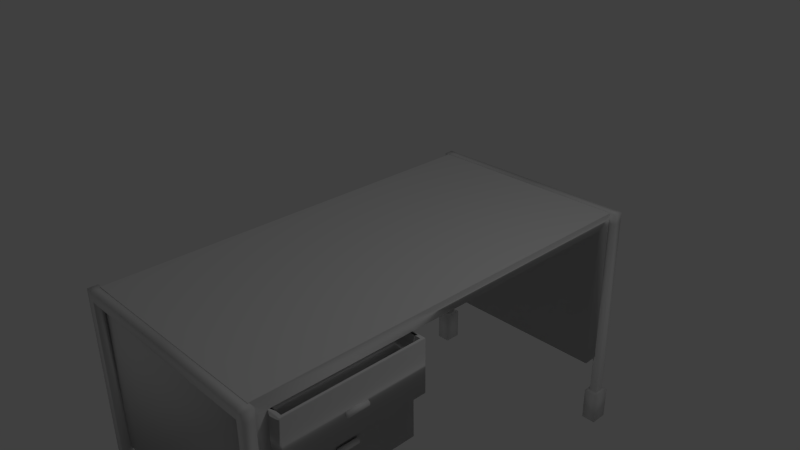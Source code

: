 # Source: Desk.blend  (saved by Blender 2.68.0; exported with 4.5.12 LTS)
import bpy
from mathutils import Matrix  # noqa: F401  (used for matrix-valued properties, if any)

bpy.ops.wm.read_factory_settings(use_empty=True)
scene = bpy.context.scene
scene.name = 'Scene'

# ---- collections
col_collection_1 = bpy.data.collections.new('Collection 1'); scene.collection.children.link(col_collection_1)

# ---- materials (node trees are filled in below, after node groups)
mat_material = bpy.data.materials.new('Material')
mat_material.alpha_threshold = 0.0
mat_material.use_transparent_shadow = False
mat_material.roughness = 0.5
mat_material.line_color = (0.0, 0.0, 0.0, 1.0)

# ---- material node trees

# ---- world
world_world = bpy.data.worlds.new('World'); scene.world = world_world
world_world.color = (0.05088, 0.05088, 0.05088)
world_world.use_sun_shadow = False
world_world.sun_shadow_jitter_overblur = 0.0
world_world.cycles.sampling_method = 'MANUAL'
world_world.cycles.sample_map_resolution = 256

# ---- cameras
cam_camera = bpy.data.cameras.new('Camera')
cam_camera.clip_end = 100.0
cam_camera.lens = 35.0
cam_camera.sensor_width = 32.0
cam_camera.sensor_height = 18.0
cam_camera.ortho_scale = 7.314
cam_camera.dof.focus_distance = 0.0
cam_camera.dof.aperture_fstop = 128.0

# ---- lights
light_lamp = bpy.data.lights.new('Lamp', 'POINT')
light_lamp.transmission_factor = 0.0
light_lamp.cutoff_distance = 30.0
light_lamp.energy = 100.0
light_lamp.shadow_buffer_clip_start = 1.001
light_lamp.shadow_soft_size = 0.1
light_lamp.shadow_maximum_resolution = 0.006
light_lamp.use_absolute_resolution = True
light_lamp.cycles.use_multiple_importance_sampling = False

# ---- meshes
me_cylinder_001 = bpy.data.meshes.new('Cylinder.001')
me_cylinder_001.from_pydata([(0.0, 0.04, -0.15), (0.0, 0.04, 0.15), (0.03464, 0.02, -0.15), (0.03464, 0.02, 0.15), (0.03464, -0.02, -0.15), (0.03464, -0.02, 0.15), (-3.497e-09, -0.04, -0.15), (-3.497e-09, -0.04, 0.15), (-0.03464, -0.02, -0.15), (-0.03464, -0.02, 0.15), (-0.03464, 0.02, -0.15), (-0.03464, 0.02, 0.15), (0.2003, 0.6708, -0.15), (0.2003, 0.6708, 0.15), (0.235, 0.6508, -0.15), (0.235, 0.6508, 0.15), (0.235, 0.6108, -0.15), (0.235, 0.6108, 0.15), (0.2003, 0.5908, -0.15), (0.2003, 0.5908, 0.15), (0.1657, 0.6108, -0.15), (0.1657, 0.6108, 0.15), (0.1657, 0.6508, -0.15), (0.1657, 0.6508, 0.15)], [], [(0, 1, 3, 2), (2, 3, 5, 4), (4, 5, 7, 6), (6, 7, 9, 8), (3, 1, 11, 9, 7, 5), (10, 11, 1, 0), (8, 9, 11, 10), (0, 2, 4, 6, 8, 10), (12, 13, 15, 14), (14, 15, 17, 16), (16, 17, 19, 18), (18, 19, 21, 20), (15, 13, 23, 21, 19, 17), (22, 23, 13, 12), (20, 21, 23, 22), (12, 14, 16, 18, 20, 22)])
me_cylinder_001.polygons.foreach_set('use_smooth', [True] * 16)
_uv = me_cylinder_001.uv_layers.new(name='UVMap')
_uv.uv.foreach_set('vector', [0.4972, 0.0, 0.5, 0.9268, 0.4382, 0.927, 0.4354, 0.0001894, 0.4354, 0.0001894, 0.4382, 0.927, 0.3146, 0.9274, 0.3118, 0.0005686, 0.3118, 0.0005686, 0.3146, 0.9274, 0.2528, 0.9276, 0.25, 0.0007581, 0.2472, 0.0, 0.25, 0.9268, 0.1882, 0.927, 0.1854, 0.0001894, 0.75, 1.113, 0.7501, 0.9893, 0.8572, 0.9276, 0.9642, 0.9895, 0.964, 1.113, 0.857, 1.175, 0.06179, 0.0005686, 0.06463, 0.9274, 0.002843, 0.9276, 0.0, 0.0007581, 0.1854, 0.0001894, 0.1882, 0.927, 0.06463, 0.9274, 0.06179, 0.0005686, 0.5001, 0.9893, 0.6072, 0.9276, 0.7142, 0.9895, 0.714, 1.113, 0.607, 1.175, 0.5, 1.113, 0.9972, 0.0, 1.0, 0.9268, 0.9382, 0.927, 0.9354, 0.0001896, 0.9354, 0.0001896, 0.9382, 0.927, 0.8146, 0.9274, 0.8118, 0.0005689, 0.8118, 0.0005689, 0.8146, 0.9274, 0.7528, 0.9276, 0.75, 0.0007582, 0.7472, 0.0, 0.75, 0.9268, 0.6882, 0.927, 0.6854, 0.0001896, 0.1072, 1.175, 0.0001266, 1.113, 0.0, 0.9895, 0.107, 0.9276, 0.214, 0.9893, 0.2142, 1.113, 0.5618, 0.0005686, 0.5646, 0.9274, 0.5028, 0.9276, 0.5, 0.0007582, 0.6854, 0.0001896, 0.6882, 0.927, 0.5646, 0.9274, 0.5618, 0.0005686, 0.286, 1.113, 0.2858, 0.9895, 0.3928, 0.9276, 0.4999, 0.9893, 0.5, 1.113, 0.393, 1.175])
me_cylinder_001.use_remesh_preserve_volume = False
me_cylinder_001.use_remesh_preserve_attributes = False
me_cylinder_001.use_mirror_vertex_groups = False
me_cylinder_001.update()
me_cube_001 = bpy.data.meshes.new('Cube.001')
me_cube_001.from_pydata([(0.0, -43.63, 9.698), (0.0, -41.63, 9.698), (22.57, -41.63, 9.698), (22.57, -43.63, 9.698), (0.0, -43.63, 11.7), (0.0, -41.63, 11.7), (22.57, -41.63, 11.7), (22.57, -43.63, 11.7), (20.93, -41.63, 11.7), (20.93, -41.63, 9.698), (20.93, -43.63, 11.7), (20.93, -43.63, 9.698), (22.57, -41.63, -30.22), (22.57, -43.63, -30.22), (20.93, -41.63, -30.22), (20.93, -43.63, -30.22), (23.24, -40.81, -30.22), (23.24, -44.45, -30.22), (20.26, -40.81, -30.22), (20.26, -44.45, -30.22), (23.24, -40.81, -37.18), (23.24, -44.45, -37.18), (20.26, -40.81, -37.18), (20.26, -44.45, -37.18)], [], [(4, 5, 1, 0), (8, 6, 2, 9), (6, 7, 3, 2), (10, 4, 0, 11), (11, 9, 14, 15), (10, 8, 5, 4), (7, 6, 8, 10), (0, 1, 9, 11), (7, 10, 11, 3), (5, 8, 9, 1), (15, 14, 18, 19), (9, 2, 12, 14), (3, 11, 15, 13), (2, 3, 13, 12), (19, 18, 22, 23), (14, 12, 16, 18), (13, 15, 19, 17), (12, 13, 17, 16), (23, 22, 20, 21), (18, 16, 20, 22), (17, 19, 23, 21), (16, 17, 21, 20)])
me_cube_001.polygons.foreach_set('use_smooth', [True] * 22)
_uv = me_cube_001.uv_layers.new(name='UVMap')
_uv.uv.foreach_set('vector', [0.0392, 0.9695, 0.00012, 0.9696, 0.0, 0.9305, 0.03908, 0.9304, 0.4373, 0.7409, 0.409, 0.7261, 0.4271, 0.6914, 0.4554, 0.7062, 0.8596, 0.8193, 0.8205, 0.8194, 0.8204, 0.7803, 0.8595, 0.7802, 0.02833, 0.1895, 0.3909, 0.0, 0.409, 0.03464, 0.04644, 0.2242, 0.9011, 0.7802, 0.862, 0.7803, 0.8596, 0.0001199, 0.8987, 0.0, 0.9012, 0.03209, 0.9403, 0.03197, 0.9415, 0.4411, 0.9024, 0.4412, 0.9011, 0.0001198, 0.9402, 0.0, 0.9403, 0.03197, 0.9012, 0.03209, 0.9414, 0.8503, 0.9023, 0.8504, 0.9011, 0.4413, 0.9402, 0.4412, 0.0, 0.2043, 0.02833, 0.1895, 0.04644, 0.2242, 0.01811, 0.239, 0.7999, 0.9304, 0.4373, 0.7409, 0.4554, 0.7062, 0.818, 0.8957, 0.9866, 0.05523, 0.9868, 0.01615, 0.9999, 0.0001785, 0.9997, 0.07128, 0.4554, 0.7062, 0.4271, 0.6914, 0.7885, 0.0, 0.8169, 0.01481, 0.01811, 0.239, 0.04644, 0.2242, 0.4079, 0.9156, 0.3795, 0.9304, 0.8595, 0.7802, 0.8204, 0.7803, 0.818, 0.0001199, 0.8571, 0.0, 0.9726, 0.9864, 0.9015, 0.9866, 0.9011, 0.8507, 0.9722, 0.8504, 0.9868, 0.01615, 0.9548, 0.01605, 0.9417, 0.0, 0.9999, 0.0001785, 0.9547, 0.05514, 0.9866, 0.05523, 0.9997, 0.07128, 0.9415, 0.07111, 0.9548, 0.01605, 0.9547, 0.05514, 0.9415, 0.07111, 0.9417, 0.0, 0.9416, 0.6487, 0.9414, 0.5775, 0.9996, 0.5774, 0.9998, 0.6485, 0.9996, 0.8504, 0.9414, 0.8503, 0.9418, 0.7143, 1.0, 0.7144, 0.9414, 0.4414, 0.9996, 0.4412, 1.0, 0.5772, 0.9418, 0.5774, 0.8891, 0.9556, 0.818, 0.9554, 0.8184, 0.8194, 0.8895, 0.8196])
me_cube_001.use_remesh_preserve_volume = False
me_cube_001.use_remesh_preserve_attributes = False
me_cube_001.use_mirror_vertex_groups = False
me_cube_001.update()
me_cube = bpy.data.meshes.new('Cube')
me_cube.from_pydata([(1.0, -1.0, -1.0), (-1.0, -1.0, -1.0), (-0.8665, -1.0, 1.0), (1.0, -1.0, 1.0), (-1.0, -1.0, 1.0), (-0.8665, -1.0, -1.0), (1.0, -0.9286, -1.0), (-0.8665, -0.9286, -1.0), (1.0, -0.9286, 1.0), (-0.8665, -0.9286, 1.0), (-1.0, -0.9286, -1.0), (-1.0, -0.9286, 1.0), (1.0, -1.0, -23.71), (-1.0, -1.0, -23.71), (-0.8665, -1.0, -23.71), (1.0, -0.9286, -23.71), (-0.8665, -0.9286, -23.71), (-1.0, -0.9286, -23.71), (-0.8665, 0.0, -1.0), (1.0, 1.0, -1.0), (-1.0, 1.0, -1.0), (-0.8665, 0.0, 1.0), (-0.8665, 1.0, 1.0), (1.0, 1.0, 1.0), (-1.0, 1.0, 1.0), (-0.8665, 1.0, -1.0), (1.0, 0.0, -1.0), (-1.0, 0.0, -1.0), (1.0, 0.0, 1.0), (-1.0, 0.0, 1.0), (1.0, 0.9286, -1.0), (-0.8665, 0.9286, -1.0), (1.0, 0.9286, 1.0), (-0.8665, 0.9286, 1.0), (-1.0, 0.9286, -1.0), (-1.0, 0.9286, 1.0), (-0.8665, 0.0, -23.71), (1.0, 1.0, -23.71), (-1.0, 1.0, -23.71), (-0.8665, 1.0, -23.71), (-1.0, 0.0, -23.71), (1.0, 0.9286, -23.71), (-0.8665, 0.9286, -23.71), (-1.0, 0.9286, -23.71), (1.0, -0.2606, -1.0), (-0.8665, -0.2606, -1.0), (-1.0, -0.2606, -1.0), (-1.0, -0.2606, 1.0), (1.0, -0.2606, 1.0), (-0.8665, -0.2606, 1.0), (-0.8665, -0.2606, -23.71), (-1.0, -0.2606, -23.71), (1.0, -0.9286, -16.44), (-0.8665, -0.9286, -16.44), (1.0, -0.2606, -16.44), (-0.8665, -0.2606, -16.44), (-0.8665, -0.2606, -8.719), (1.0, -0.2606, -8.719), (-0.8665, -0.9286, -8.719), (1.0, -0.9286, -8.719), (1.128, -0.9286, -1.0), (1.128, -0.2606, -1.0), (1.128, -0.2606, -8.719), (1.128, -0.9286, -8.719), (0.9969, -0.9132, -1.0), (0.9969, -0.276, -1.0), (1.105, -0.9132, -1.0), (1.105, -0.276, -1.0), (0.9969, -0.9132, -6.664), (0.9969, -0.276, -6.664), (1.105, -0.9132, -6.664), (1.105, -0.276, -6.664), (0.8308, -0.9132, -1.0), (0.8308, -0.276, -1.0), (0.8308, -0.9132, -6.664), (0.8308, -0.276, -6.664)], [], [(9, 11, 4, 2), (6, 8, 3, 0), (5, 2, 4, 1), (8, 9, 2, 3), (1, 4, 11, 10), (46, 47, 29, 27), (1, 10, 17, 13), (0, 3, 2, 5), (56, 57, 54, 55), (48, 49, 9, 8), (44, 48, 8, 6), (49, 47, 11, 9), (7, 6, 15, 16), (16, 14, 13, 17), (15, 12, 14, 16), (50, 16, 17, 51), (46, 27, 40, 51), (0, 5, 14, 12), (5, 1, 13, 14), (45, 7, 16, 50), (6, 0, 12, 15), (27, 40, 36, 18), (33, 22, 24, 35), (30, 19, 23, 32), (25, 20, 24, 22), (32, 23, 22, 33), (20, 34, 35, 24), (34, 27, 29, 35), (20, 38, 43, 34), (19, 25, 22, 23), (26, 18, 31, 30), (28, 32, 33, 21), (26, 30, 32, 28), (21, 33, 35, 29), (31, 42, 41, 30), (42, 43, 38, 39), (41, 42, 39, 37), (36, 40, 43, 42), (34, 43, 40, 27), (19, 37, 39, 25), (25, 39, 38, 20), (18, 36, 42, 31), (30, 41, 37, 19), (18, 45, 50, 36), (10, 46, 51, 17), (36, 50, 51, 40), (21, 29, 47, 49), (26, 28, 48, 44), (28, 21, 49, 48), (26, 44, 45, 18), (10, 11, 47, 46), (54, 52, 53, 55), (58, 56, 55, 53), (59, 58, 53, 52), (57, 59, 52, 54), (59, 57, 62, 63), (6, 7, 58, 59), (7, 45, 56, 58), (45, 44, 57, 56), (61, 60, 63, 62), (57, 44, 61, 62), (6, 59, 63, 60), (6, 60, 66, 64), (64, 66, 70, 68), (61, 44, 65, 67), (60, 61, 67, 66), (44, 6, 64, 65), (69, 68, 70, 71), (67, 65, 69, 71), (66, 67, 71, 70), (69, 65, 73, 75), (73, 72, 74, 75), (64, 68, 74, 72), (68, 69, 75, 74), (65, 64, 72, 73)])
me_cube.polygons.foreach_set('use_smooth', [True] * 75)
_uv = me_cube.uv_layers.new(name='UVMap')
_uv.uv.foreach_set('vector', [0.6977, 0.7607, 0.6912, 0.7607, 0.6912, 0.7572, 0.6977, 0.7572, 0.3121, 1.113, 0.3124, 1.211, 0.3089, 1.211, 0.3086, 1.113, 0.09178, 0.09804, 0.09148, 2.007e-05, 0.09802, 0.0, 0.09832, 0.09802, 0.7892, 0.7604, 0.6977, 0.7607, 0.6977, 0.7572, 0.7892, 0.7569, 0.3049, 1.113, 0.3052, 1.211, 0.3017, 1.211, 0.3014, 1.113, 0.2687, 1.113, 0.269, 1.211, 0.2562, 1.211, 0.2559, 1.113, 0.3049, 1.113, 0.3014, 1.113, 0.298, 1.075e-05, 0.3015, 0.0, 0.0003007, 0.09832, 0.0, 0.0003007, 0.09148, 2.007e-05, 0.09178, 0.09804, 0.7912, 0.3786, 0.8827, 0.3783, 0.8839, 0.7566, 0.7924, 0.7569, 0.7893, 0.7931, 0.6978, 0.7934, 0.6977, 0.7607, 0.7892, 0.7604, 0.3449, 1.113, 0.3452, 1.211, 0.3124, 1.211, 0.3121, 1.113, 0.6978, 0.7934, 0.6913, 0.7934, 0.6912, 0.7607, 0.6977, 0.7607, 0.5933, 1.113, 0.5018, 1.113, 0.5052, 0.0, 0.5967, 0.0002806, 0.8843, 0.8484, 0.8878, 0.8484, 0.8878, 0.8549, 0.8843, 0.8549, 0.884, 0.7569, 0.8875, 0.7569, 0.8878, 0.8484, 0.8843, 0.8484, 0.8515, 0.8485, 0.8843, 0.8484, 0.8843, 0.8549, 0.8516, 0.855, 0.2687, 1.113, 0.2559, 1.113, 0.2525, 0.0001505, 0.2653, 0.0001111, 0.0003007, 0.09832, 0.09178, 0.09804, 0.09519, 1.211, 0.003716, 1.211, 0.09178, 0.09804, 0.09832, 0.09802, 0.1017, 1.211, 0.09519, 1.211, 0.6329, 1.113, 0.6001, 1.113, 0.5967, 0.0002792, 0.6295, 0.0001787, 0.3121, 1.113, 0.3086, 1.113, 0.3052, 0.0003008, 0.3087, 0.00029, 0.9645, 0.0, 0.9679, 1.113, 0.9614, 1.113, 0.958, 2.007e-05, 0.698, 0.8517, 0.698, 0.8552, 0.6915, 0.8552, 0.6914, 0.8517, 0.4031, 1.113, 0.4066, 1.113, 0.4069, 1.211, 0.4034, 1.211, 0.1935, 1.113, 0.2001, 1.113, 0.1998, 1.211, 0.1932, 1.211, 0.7895, 0.8514, 0.7895, 0.8549, 0.698, 0.8552, 0.698, 0.8517, 0.2069, 1.113, 0.2104, 1.113, 0.2107, 1.211, 0.2072, 1.211, 0.2104, 1.113, 0.2559, 1.113, 0.2562, 1.211, 0.2107, 1.211, 0.2069, 1.113, 0.2035, 0.0003008, 0.207, 0.0002901, 0.2104, 1.113, 0.102, 1.113, 0.1935, 1.113, 0.1932, 1.211, 0.1017, 1.211, 0.9336, 0.757, 0.9333, 0.8485, 0.8878, 0.8484, 0.8881, 0.7569, 0.7893, 0.8059, 0.7895, 0.8514, 0.698, 0.8517, 0.6979, 0.8062, 0.3576, 1.113, 0.4031, 1.113, 0.4034, 1.211, 0.3579, 1.211, 0.6979, 0.8062, 0.698, 0.8517, 0.6914, 0.8517, 0.6913, 0.8062, 0.4984, 0.0, 0.5018, 1.113, 0.4104, 1.113, 0.4069, 0.0002807, 0.7933, 0.8486, 0.7933, 0.8552, 0.7898, 0.8552, 0.7898, 0.8487, 0.793, 0.7572, 0.7933, 0.8486, 0.7898, 0.8487, 0.7895, 0.7572, 0.8388, 0.8485, 0.8388, 0.855, 0.7933, 0.8552, 0.7933, 0.8486, 0.2104, 1.113, 0.207, 0.0002901, 0.2525, 0.0001505, 0.2559, 1.113, 0.102, 1.113, 0.1055, 0.0, 0.1969, 0.0002806, 0.1935, 1.113, 0.1935, 1.113, 0.1969, 0.0002806, 0.2035, 0.0003009, 0.2001, 1.113, 0.6456, 1.113, 0.6422, 0.0001398, 0.6877, 0.0, 0.6912, 1.113, 0.4031, 1.113, 0.3997, 1.075e-05, 0.4032, 0.0, 0.4066, 1.113, 0.6456, 1.113, 0.6329, 1.113, 0.6295, 0.0001787, 0.6422, 0.0001398, 0.3014, 1.113, 0.2687, 1.113, 0.2653, 0.0001111, 0.298, 1.075e-05, 0.8388, 0.8485, 0.8515, 0.8485, 0.8516, 0.855, 0.8388, 0.855, 0.6979, 0.8062, 0.6913, 0.8062, 0.6913, 0.7934, 0.6978, 0.7934, 0.3576, 1.113, 0.3579, 1.211, 0.3452, 1.211, 0.3449, 1.113, 0.7893, 0.8059, 0.6979, 0.8062, 0.6978, 0.7934, 0.7893, 0.7931, 0.9336, 0.757, 0.9464, 0.7571, 0.9461, 0.8485, 0.9333, 0.8485, 0.3014, 1.113, 0.3017, 1.211, 0.269, 1.211, 0.2687, 1.113, 0.8878, 0.8486, 0.9205, 0.8485, 0.9208, 0.94, 0.8881, 0.9401, 0.9229, 0.3783, 0.8902, 0.3784, 0.889, 0.0001004, 0.9217, 0.0, 0.7838, 0.3786, 0.6923, 0.3783, 0.6935, 0.0, 0.785, 0.0002807, 0.958, 0.3783, 0.9252, 0.3784, 0.9241, 0.0001003, 0.9568, 0.0, 0.8094, 0.8552, 0.8093, 0.888, 0.803, 0.8879, 0.8031, 0.8552, 0.7826, 0.7569, 0.6912, 0.7566, 0.6923, 0.3783, 0.7838, 0.3786, 0.9241, 0.7566, 0.8913, 0.7567, 0.8902, 0.3784, 0.9229, 0.3783, 0.7901, 0.0002999, 0.8816, 1.928e-05, 0.8827, 0.3783, 0.7912, 0.3786, 0.958, 0.7567, 0.9252, 0.7568, 0.9241, 0.3785, 0.9568, 0.3784, 0.8827, 0.3783, 0.8816, 1.928e-05, 0.8878, 0.0, 0.889, 0.3783, 0.7826, 0.7569, 0.7838, 0.3786, 0.7901, 0.3786, 0.7889, 0.7569, 0.6974, 0.888, 0.6912, 0.8879, 0.6923, 0.8872, 0.6976, 0.8872, 0.9875, 0.833, 0.9822, 0.833, 0.9831, 0.5554, 0.9884, 0.5554, 0.6913, 0.8552, 0.6975, 0.8552, 0.6977, 0.856, 0.6924, 0.856, 0.6912, 0.8879, 0.6913, 0.8552, 0.6924, 0.856, 0.6923, 0.8872, 0.7894, 0.8552, 0.7895, 0.8879, 0.7893, 0.8872, 0.7892, 0.856, 0.7977, 0.8864, 0.7976, 0.8552, 0.8029, 0.8552, 0.803, 0.8864, 0.9679, 0.5554, 0.9732, 0.5554, 0.9741, 0.833, 0.9688, 0.833, 1.0, 0.2776, 0.9688, 0.2777, 0.9679, 9.582e-05, 0.9991, 0.0, 0.9741, 0.833, 0.9732, 0.5554, 0.9814, 0.5554, 0.9822, 0.833, 1.0, 0.5553, 0.9688, 0.5554, 0.9679, 0.2778, 0.9991, 0.2777, 0.9875, 0.833, 0.9884, 0.5554, 0.9965, 0.5554, 0.9957, 0.833, 0.7976, 0.8552, 0.7977, 0.8864, 0.7896, 0.8865, 0.7895, 0.8552, 0.7892, 0.856, 0.7893, 0.8872, 0.7812, 0.8872, 0.7811, 0.856])
me_cube.materials.append(mat_material)
me_cube.use_remesh_preserve_volume = False
me_cube.use_remesh_preserve_attributes = False
me_cube.use_mirror_vertex_groups = False
me_cube.update()

# ---- objects
ob_drawerhandle = bpy.data.objects.new('DrawerHandle', me_cylinder_001)
ob_deskframe = bpy.data.objects.new('DeskFrame', me_cube_001)
ob_deskbody = bpy.data.objects.new('DeskBody', me_cube)
ob_lamp = bpy.data.objects.new('Lamp', light_lamp)
ob_camera = bpy.data.objects.new('Camera', cam_camera)

# ---- transforms, parenting, visibility, modifiers, constraints
ob_drawerhandle.location = (1.55, -1.808, -1.123)
ob_drawerhandle.rotation_euler = (1.571, -0.0, 0.0)
ob_drawerhandle.lineart.crease_threshold = 0.0
ob_deskframe.location = (0.002609, 0.0142, -0.7479)
ob_deskframe.scale = (0.07166, 0.07166, 0.07166)
ob_deskframe.lineart.crease_threshold = 0.0
_m = ob_deskframe.modifiers.new('Mirror', 'MIRROR')
_m.use_axis = (True, True, False)
_m.use_clip = True
ob_deskbody.location = (0.0, 0.0, 0.0)
ob_deskbody.scale = (1.532, 2.985, 0.09695)
ob_deskbody.lock_rotations_4d = False
ob_deskbody.empty_display_type = 'ARROWS'
ob_deskbody.lineart.crease_threshold = 0.0
ob_lamp.location = (4.076, 1.005, 5.904)
ob_lamp.rotation_euler = (0.6503, 0.05522, 1.866)
ob_lamp.lock_rotations_4d = False
ob_lamp.empty_display_type = 'ARROWS'
ob_lamp.color = (0.0, 0.0, 0.0, 0.0)
ob_lamp.lineart.crease_threshold = 0.0
ob_camera.location = (7.481, -6.508, 5.344)
ob_camera.rotation_euler = (1.109, 0.01082, 0.8149)
ob_camera.lock_rotations_4d = False
ob_camera.empty_display_type = 'ARROWS'
ob_camera.color = (0.0, 0.0, 0.0, 0.0)
ob_camera.display_type = 'WIRE'
ob_camera.lineart.crease_threshold = 0.0

# ---- collection membership
col_collection_1.objects.link(ob_drawerhandle)
col_collection_1.objects.link(ob_deskframe)
col_collection_1.objects.link(ob_deskbody)
col_collection_1.objects.link(ob_lamp)
col_collection_1.objects.link(ob_camera)

# ---- scene / render settings (as saved in the file)
scene.camera = ob_camera
scene.frame_start = 1; scene.frame_end = 250; scene.frame_set(1)
scene.render.engine = 'BLENDER_EEVEE_NEXT'
scene.render.resolution_percentage = 50
scene.render.dither_intensity = 0.0
scene.cycles.use_denoising = False
scene.cycles.samples = 10
scene.cycles.sampling_pattern = 'TABULATED_SOBOL'
scene.cycles.light_sampling_threshold = 0.0
scene.cycles.use_adaptive_sampling = False
scene.cycles.use_light_tree = False
scene.cycles.blur_glossy = 0.0
scene.cycles.volume_bounces = 1
scene.cycles.pixel_filter_type = 'GAUSSIAN'
scene.cycles.sample_clamp_indirect = 0.0
scene.view_settings.view_transform = 'Standard'
bpy.context.view_layer.update()
